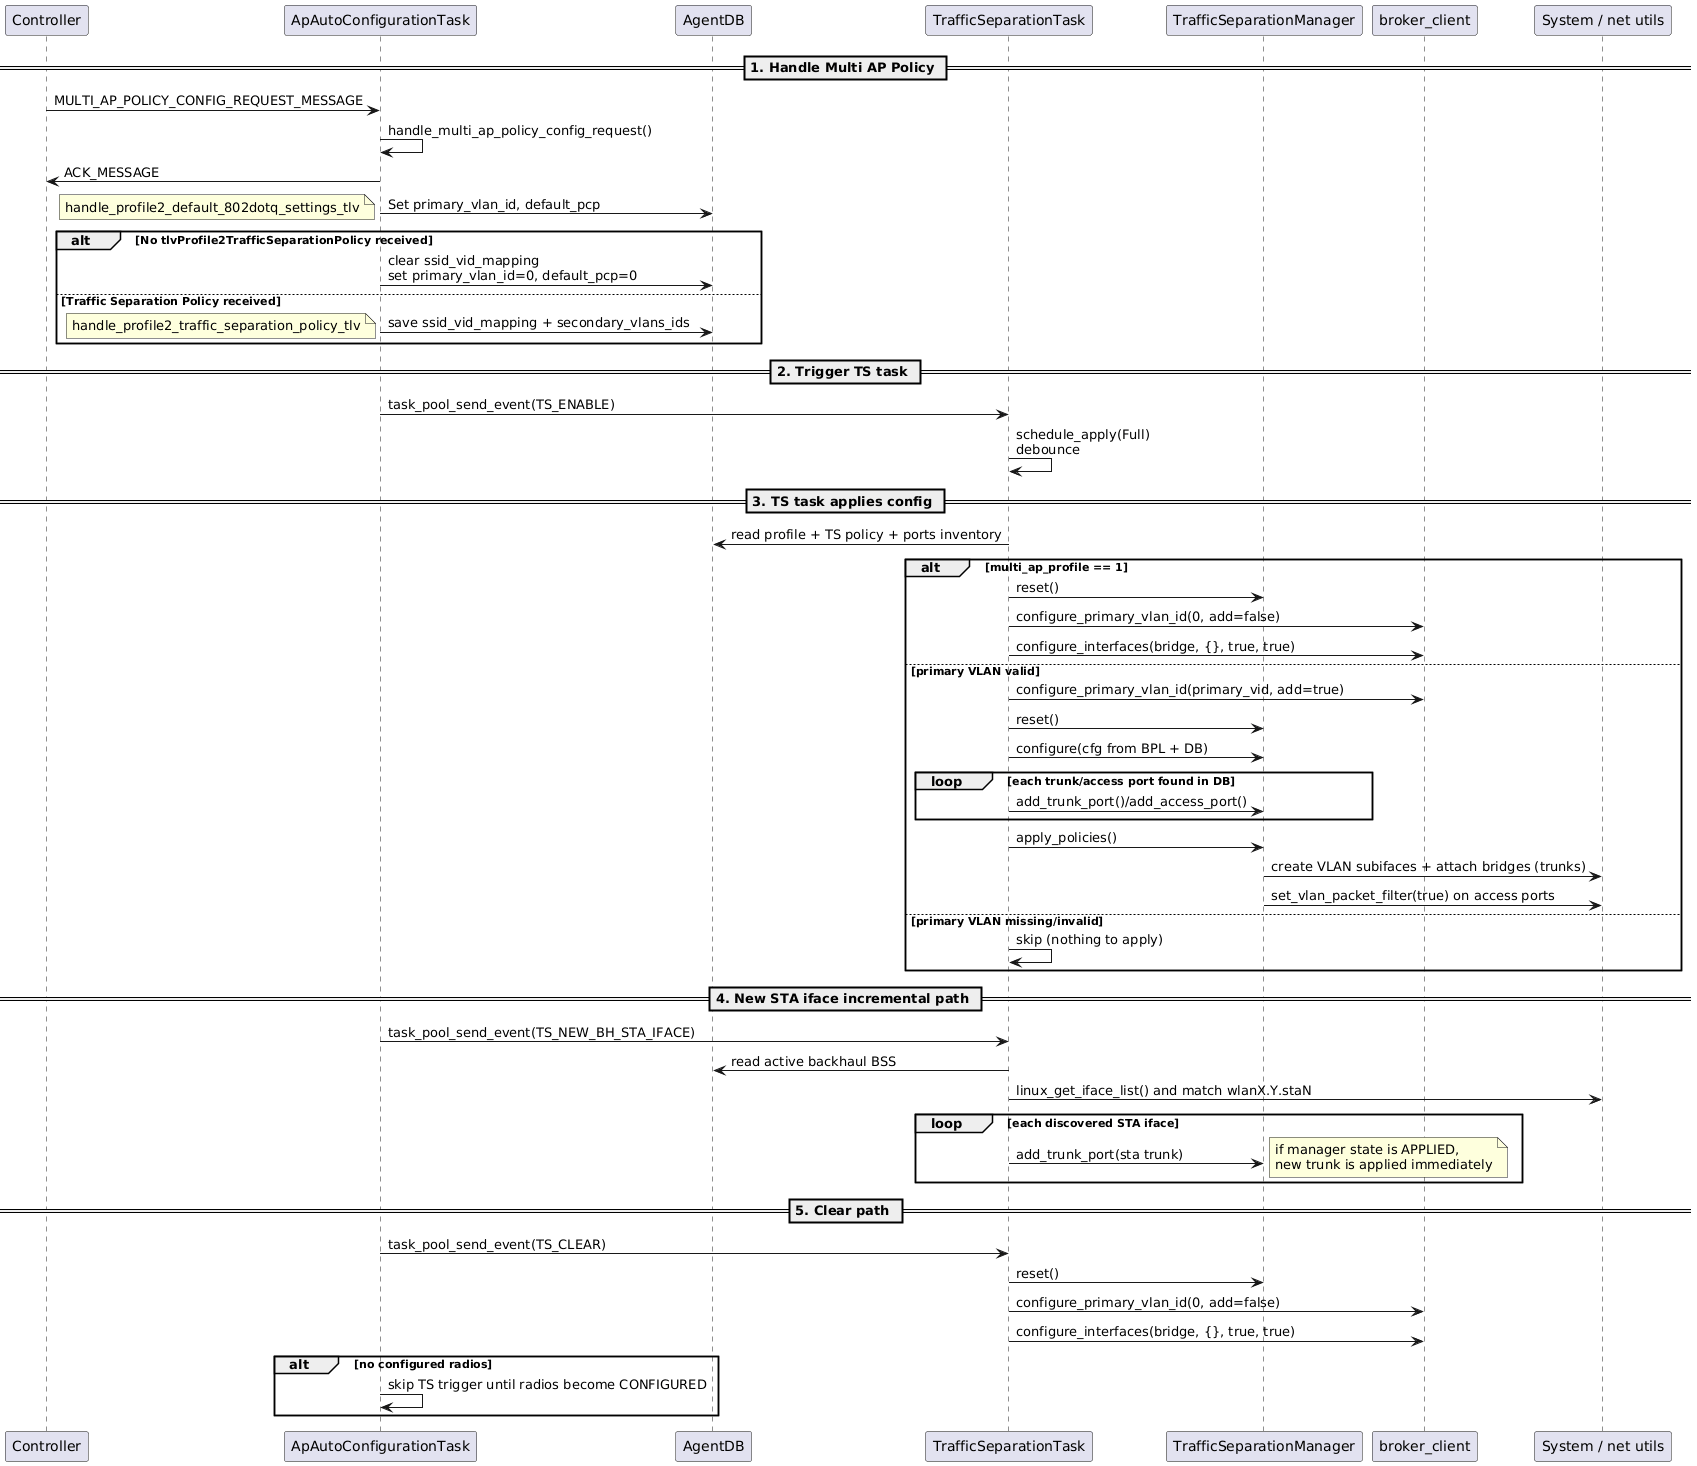

The diagram above was rendered by PlantUML. Its source (embedded in the PNG):
@startuml
participant Controller
participant "ApAutoConfigurationTask" as AC
participant "AgentDB" as DB
participant "TrafficSeparationTask" as TST
participant "TrafficSeparationManager" as TSM
participant "broker_client" as BC
participant "System / net utils" as SYS

== 1. Handle Multi AP Policy ==
Controller -> AC: MULTI_AP_POLICY_CONFIG_REQUEST_MESSAGE

AC -> AC: handle_multi_ap_policy_config_request()
AC -> Controller: ACK_MESSAGE
AC -> DB: Set primary_vlan_id, default_pcp
note left: handle_profile2_default_802dotq_settings_tlv

alt No tlvProfile2TrafficSeparationPolicy received
    AC -> DB: clear ssid_vid_mapping\nset primary_vlan_id=0, default_pcp=0
else Traffic Separation Policy received
    AC -> DB: save ssid_vid_mapping + secondary_vlans_ids
    note left: handle_profile2_traffic_separation_policy_tlv
end

== 2. Trigger TS task ==
AC -> TST: task_pool_send_event(TS_ENABLE)
TST -> TST: schedule_apply(Full)\ndebounce

== 3. TS task applies config ==
TST -> DB: read profile + TS policy + ports inventory

alt multi_ap_profile == 1
    TST -> TSM: reset()
    TST -> BC: configure_primary_vlan_id(0, add=false)
    TST -> BC: configure_interfaces(bridge, {}, true, true)
else primary VLAN valid
    TST -> BC: configure_primary_vlan_id(primary_vid, add=true)
    TST -> TSM: reset()
    TST -> TSM: configure(cfg from BPL + DB)
    loop each trunk/access port found in DB
        TST -> TSM: add_trunk_port()/add_access_port()
    end
    TST -> TSM: apply_policies()
    TSM -> SYS: create VLAN subifaces + attach bridges (trunks)
    TSM -> SYS: set_vlan_packet_filter(true) on access ports
else primary VLAN missing/invalid
    TST -> TST: skip (nothing to apply)
end

== 4. New STA iface incremental path ==
AC -> TST: task_pool_send_event(TS_NEW_BH_STA_IFACE)
TST -> DB: read active backhaul BSS
TST -> SYS: linux_get_iface_list() and match wlanX.Y.staN
loop each discovered STA iface
    TST -> TSM: add_trunk_port(sta trunk)
    note right: if manager state is APPLIED,\nnew trunk is applied immediately
end

== 5. Clear path ==
AC -> TST: task_pool_send_event(TS_CLEAR)
TST -> TSM: reset()
TST -> BC: configure_primary_vlan_id(0, add=false)
TST -> BC: configure_interfaces(bridge, {}, true, true)

alt no configured radios
    AC -> AC: skip TS trigger until radios become CONFIGURED
    end
@enduml